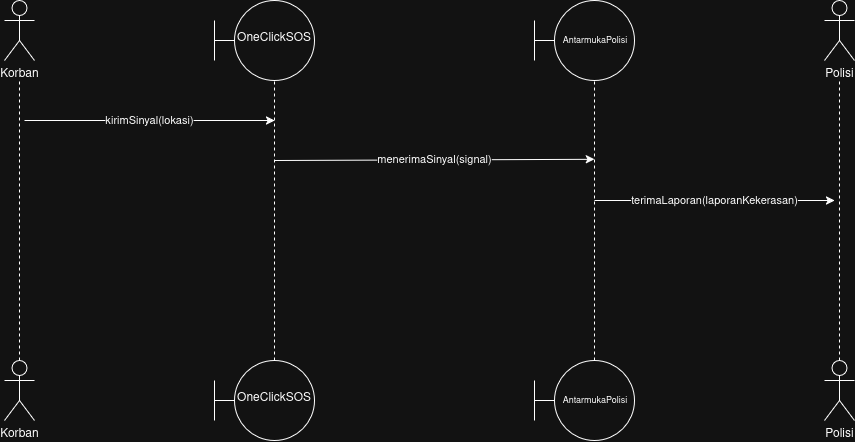

The diagram above was exported from draw.io. Its source (the exported page's mxGraphModel, read from the mxfile embedded in the PNG):
<mxGraphModel dx="1670" dy="493" grid="1" gridSize="10" guides="1" tooltips="1" connect="1" arrows="1" fold="1" page="1" pageScale="1" pageWidth="850" pageHeight="1100" math="0" shadow="0">
  <root>
    <mxCell id="0" />
    <mxCell id="1" parent="0" />
    <mxCell id="nSiswSJ9IK8AoV-GLm2x-1" parent="1" style="shape=umlActor;verticalLabelPosition=bottom;verticalAlign=top;html=1;outlineConnect=0;labelPerimeter=1;" value="Korban" vertex="1">
      <mxGeometry height="60" width="30" as="geometry" />
    </mxCell>
    <mxCell id="nSiswSJ9IK8AoV-GLm2x-2" edge="1" parent="1" source="nSiswSJ9IK8AoV-GLm2x-21" style="endArrow=none;dashed=1;html=1;rounded=0;defaultLabelBackgroundColor=gap;exitX=0.5;exitY=0;exitDx=0;exitDy=0;exitPerimeter=0;" target="nSiswSJ9IK8AoV-GLm2x-1" value="">
      <mxGeometry height="50" relative="1" width="50" as="geometry">
        <mxPoint x="14.38" y="360" as="sourcePoint" />
        <mxPoint x="100" y="160" as="targetPoint" />
      </mxGeometry>
    </mxCell>
    <mxCell id="nSiswSJ9IK8AoV-GLm2x-3" parent="1" style="ellipse;whiteSpace=wrap;html=1;shapeInside=1;aspect=fixed;" value="OneClickSOS" vertex="1">
      <mxGeometry height="80" width="80" x="230" as="geometry" />
    </mxCell>
    <mxCell id="nSiswSJ9IK8AoV-GLm2x-4" parent="1" style="ellipse;whiteSpace=wrap;html=1;shapeInside=1;aspect=fixed;fontSize=9;" value="AntarmukaPolisi" vertex="1">
      <mxGeometry height="80" width="80" x="550" as="geometry" />
    </mxCell>
    <mxCell id="nSiswSJ9IK8AoV-GLm2x-5" parent="1" style="shape=umlActor;verticalLabelPosition=bottom;verticalAlign=top;html=1;outlineConnect=0;labelPerimeter=1;" value="Polisi" vertex="1">
      <mxGeometry height="60" width="30" x="820" as="geometry" />
    </mxCell>
    <mxCell id="nSiswSJ9IK8AoV-GLm2x-10" edge="1" parent="1" source="DCN4nl-t744gsRa5pUAM-5" style="endArrow=none;dashed=1;html=1;rounded=0;defaultLabelBackgroundColor=gap;entryX=0.5;entryY=1;entryDx=0;entryDy=0;exitX=0.5;exitY=0;exitDx=0;exitDy=0;" target="nSiswSJ9IK8AoV-GLm2x-3" value="">
      <mxGeometry height="50" relative="1" width="50" as="geometry">
        <mxPoint x="270" y="360" as="sourcePoint" />
        <mxPoint x="40.5" y="220" as="targetPoint" />
      </mxGeometry>
    </mxCell>
    <mxCell id="nSiswSJ9IK8AoV-GLm2x-11" edge="1" parent="1" source="DCN4nl-t744gsRa5pUAM-6" style="endArrow=none;dashed=1;html=1;rounded=0;defaultLabelBackgroundColor=gap;entryX=0.5;entryY=1;entryDx=0;entryDy=0;exitX=0.5;exitY=0;exitDx=0;exitDy=0;" target="nSiswSJ9IK8AoV-GLm2x-4" value="">
      <mxGeometry height="50" relative="1" width="50" as="geometry">
        <mxPoint x="590" y="360" as="sourcePoint" />
        <mxPoint x="320.5" y="230" as="targetPoint" />
      </mxGeometry>
    </mxCell>
    <mxCell id="nSiswSJ9IK8AoV-GLm2x-12" edge="1" parent="1" source="nSiswSJ9IK8AoV-GLm2x-24" style="endArrow=none;dashed=1;html=1;rounded=0;defaultLabelBackgroundColor=gap;exitX=0.5;exitY=0;exitDx=0;exitDy=0;exitPerimeter=0;" target="nSiswSJ9IK8AoV-GLm2x-5" value="">
      <mxGeometry height="50" relative="1" width="50" as="geometry">
        <mxPoint x="835" y="360" as="sourcePoint" />
        <mxPoint x="840" y="90" as="targetPoint" />
      </mxGeometry>
    </mxCell>
    <mxCell id="nSiswSJ9IK8AoV-GLm2x-14" edge="1" parent="1" style="endArrow=classic;html=1;rounded=0;defaultLabelBackgroundColor=gap;" value="kirimSinyal(lokasi)">
      <mxGeometry height="50" relative="1" width="50" as="geometry">
        <mxPoint x="20" y="120" as="sourcePoint" />
        <mxPoint x="270" y="120" as="targetPoint" />
      </mxGeometry>
    </mxCell>
    <mxCell id="nSiswSJ9IK8AoV-GLm2x-15" edge="1" parent="1" style="endArrow=classic;html=1;rounded=0;defaultLabelBackgroundColor=gap;" value="menerimaSinyal(signal)">
      <mxGeometry height="50" relative="1" width="50" as="geometry">
        <mxPoint x="270" y="160" as="sourcePoint" />
        <mxPoint x="590" y="158.81" as="targetPoint" />
      </mxGeometry>
    </mxCell>
    <mxCell id="nSiswSJ9IK8AoV-GLm2x-16" edge="1" parent="1" style="endArrow=classic;html=1;rounded=0;defaultLabelBackgroundColor=gap;" value="terimaLaporan(laporanKekerasan)">
      <mxGeometry height="50" relative="1" width="50" as="geometry">
        <mxPoint x="590" y="200" as="sourcePoint" />
        <mxPoint x="830" y="200" as="targetPoint" />
      </mxGeometry>
    </mxCell>
    <mxCell id="nSiswSJ9IK8AoV-GLm2x-21" parent="1" style="shape=umlActor;verticalLabelPosition=bottom;verticalAlign=top;html=1;outlineConnect=0;labelPerimeter=1;" value="Korban" vertex="1">
      <mxGeometry height="60" width="30" y="360" as="geometry" />
    </mxCell>
    <mxCell id="nSiswSJ9IK8AoV-GLm2x-24" parent="1" style="shape=umlActor;verticalLabelPosition=bottom;verticalAlign=top;html=1;outlineConnect=0;labelPerimeter=1;" value="Polisi" vertex="1">
      <mxGeometry height="60" width="30" x="820" y="360" as="geometry" />
    </mxCell>
    <mxCell id="DCN4nl-t744gsRa5pUAM-5" parent="1" style="ellipse;whiteSpace=wrap;html=1;shapeInside=1;aspect=fixed;" value="OneClickSOS" vertex="1">
      <mxGeometry height="80" width="80" x="230" y="360" as="geometry" />
    </mxCell>
    <mxCell id="DCN4nl-t744gsRa5pUAM-6" parent="1" style="ellipse;whiteSpace=wrap;html=1;shapeInside=1;aspect=fixed;fontSize=9;" value="AntarmukaPolisi" vertex="1">
      <mxGeometry height="80" width="80" x="550" y="360" as="geometry" />
    </mxCell>
    <mxCell id="DCN4nl-t744gsRa5pUAM-11" edge="1" parent="1" style="endArrow=none;html=1;rounded=0;defaultLabelBackgroundColor=gap;entryX=0;entryY=0.5;entryDx=0;entryDy=0;" value="">
      <mxGeometry height="50" relative="1" width="50" as="geometry">
        <mxPoint x="530" y="40" as="sourcePoint" />
        <mxPoint x="550" y="40" as="targetPoint" />
      </mxGeometry>
    </mxCell>
    <mxCell id="DCN4nl-t744gsRa5pUAM-12" edge="1" parent="1" style="endArrow=none;html=1;rounded=0;defaultLabelBackgroundColor=gap;" value="">
      <mxGeometry height="50" relative="1" width="50" as="geometry">
        <mxPoint x="530" y="60" as="sourcePoint" />
        <mxPoint x="530" y="20" as="targetPoint" />
      </mxGeometry>
    </mxCell>
    <mxCell id="DCN4nl-t744gsRa5pUAM-13" edge="1" parent="1" style="endArrow=none;html=1;rounded=0;defaultLabelBackgroundColor=gap;entryX=0;entryY=0.5;entryDx=0;entryDy=0;" value="">
      <mxGeometry height="50" relative="1" width="50" as="geometry">
        <mxPoint x="210" y="40" as="sourcePoint" />
        <mxPoint x="230" y="40" as="targetPoint" />
      </mxGeometry>
    </mxCell>
    <mxCell id="DCN4nl-t744gsRa5pUAM-14" edge="1" parent="1" style="endArrow=none;html=1;rounded=0;defaultLabelBackgroundColor=gap;" value="">
      <mxGeometry height="50" relative="1" width="50" as="geometry">
        <mxPoint x="210" y="60" as="sourcePoint" />
        <mxPoint x="210" y="20" as="targetPoint" />
      </mxGeometry>
    </mxCell>
    <mxCell id="DCN4nl-t744gsRa5pUAM-15" edge="1" parent="1" style="endArrow=none;html=1;rounded=0;defaultLabelBackgroundColor=gap;entryX=0;entryY=0.5;entryDx=0;entryDy=0;" value="">
      <mxGeometry height="50" relative="1" width="50" as="geometry">
        <mxPoint x="210" y="400" as="sourcePoint" />
        <mxPoint x="230" y="400" as="targetPoint" />
      </mxGeometry>
    </mxCell>
    <mxCell id="DCN4nl-t744gsRa5pUAM-16" edge="1" parent="1" style="endArrow=none;html=1;rounded=0;defaultLabelBackgroundColor=gap;" value="">
      <mxGeometry height="50" relative="1" width="50" as="geometry">
        <mxPoint x="210" y="420" as="sourcePoint" />
        <mxPoint x="210" y="380" as="targetPoint" />
      </mxGeometry>
    </mxCell>
    <mxCell id="DCN4nl-t744gsRa5pUAM-17" edge="1" parent="1" style="endArrow=none;html=1;rounded=0;defaultLabelBackgroundColor=gap;entryX=0;entryY=0.5;entryDx=0;entryDy=0;" value="">
      <mxGeometry height="50" relative="1" width="50" as="geometry">
        <mxPoint x="530" y="400" as="sourcePoint" />
        <mxPoint x="550" y="400" as="targetPoint" />
      </mxGeometry>
    </mxCell>
    <mxCell id="DCN4nl-t744gsRa5pUAM-18" edge="1" parent="1" style="endArrow=none;html=1;rounded=0;defaultLabelBackgroundColor=gap;" value="">
      <mxGeometry height="50" relative="1" width="50" as="geometry">
        <mxPoint x="530" y="420" as="sourcePoint" />
        <mxPoint x="530" y="380" as="targetPoint" />
      </mxGeometry>
    </mxCell>
  </root>
</mxGraphModel>